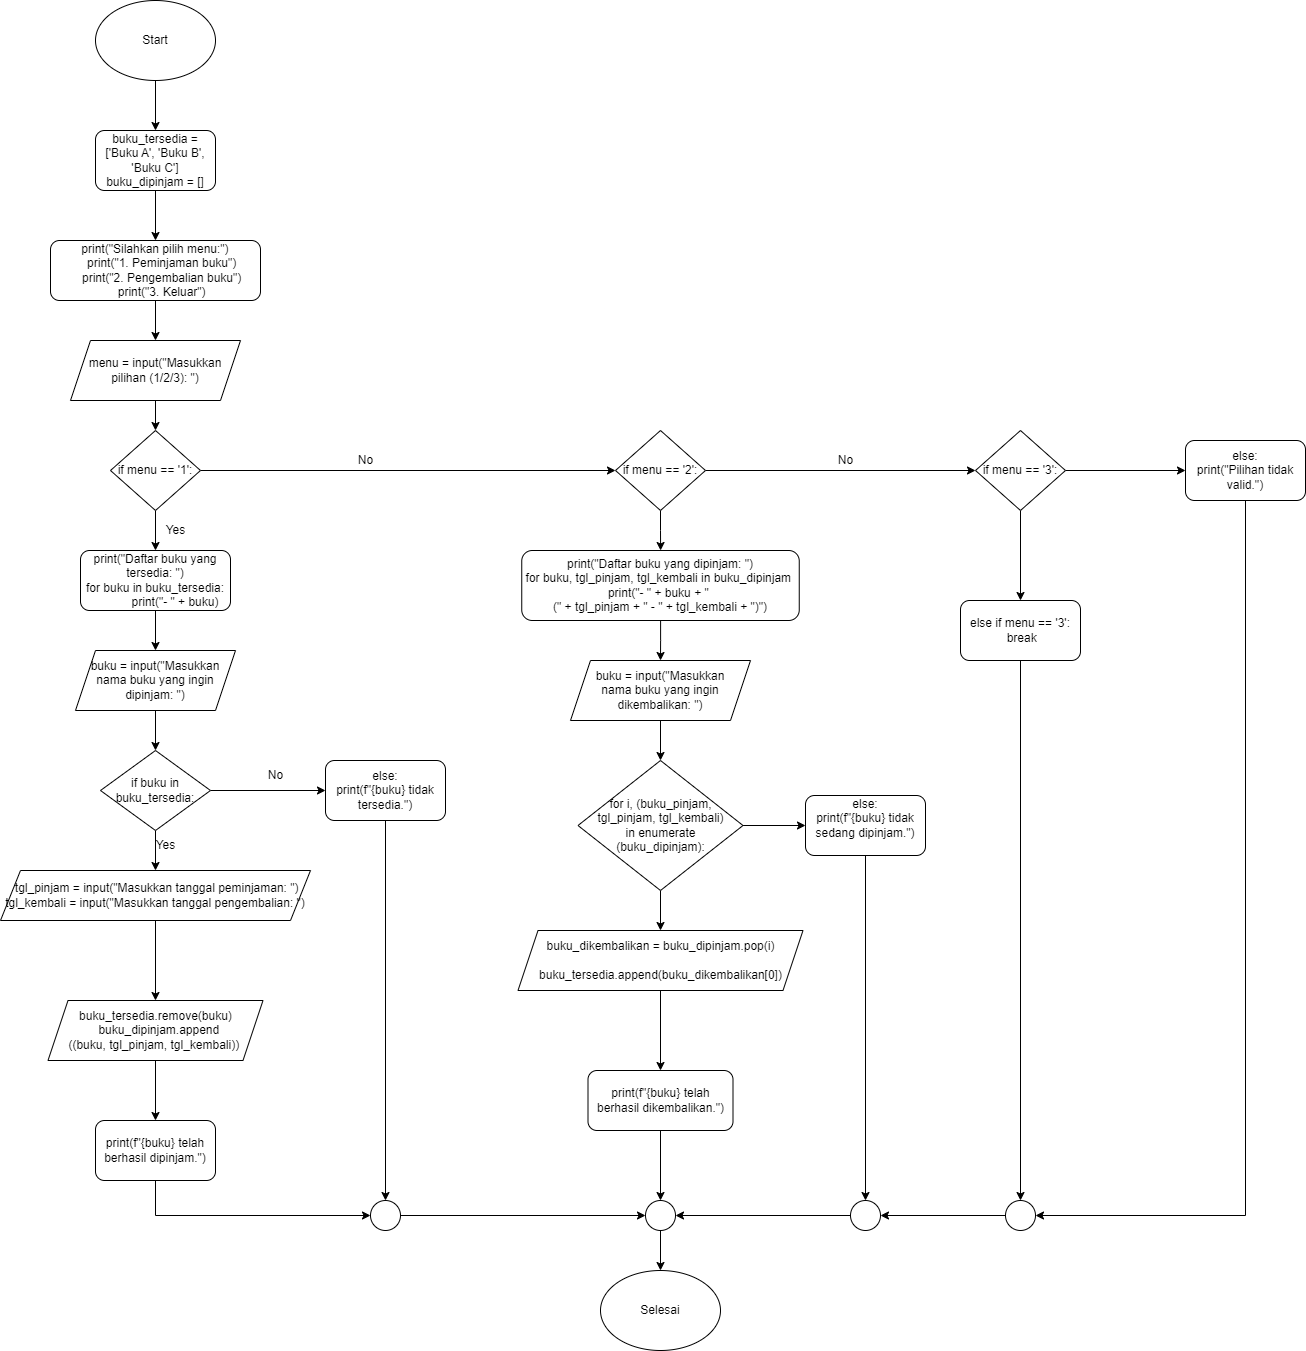

The diagram above was exported from draw.io. Its source (the exported page's mxGraphModel, read from the mxfile embedded in the PNG):
<mxGraphModel dx="1563" dy="819" grid="1" gridSize="10" guides="1" tooltips="1" connect="1" arrows="1" fold="1" page="1" pageScale="1" pageWidth="1654" pageHeight="2336" math="0" shadow="0">
  <root>
    <mxCell id="0" />
    <mxCell id="1" parent="0" />
    <mxCell id="HYp_2x7PMjiEiiJk2edr-5" value="" style="edgeStyle=orthogonalEdgeStyle;rounded=0;orthogonalLoop=1;jettySize=auto;html=1;" parent="1" source="HYp_2x7PMjiEiiJk2edr-2" edge="1">
      <mxGeometry relative="1" as="geometry">
        <mxPoint x="230" y="220" as="targetPoint" />
      </mxGeometry>
    </mxCell>
    <mxCell id="HYp_2x7PMjiEiiJk2edr-2" value="Start" style="ellipse;whiteSpace=wrap;html=1;" parent="1" vertex="1">
      <mxGeometry x="170" y="90" width="120" height="80" as="geometry" />
    </mxCell>
    <mxCell id="WdKqVLXrJcf_DolRjhV1-3" style="edgeStyle=orthogonalEdgeStyle;rounded=0;orthogonalLoop=1;jettySize=auto;html=1;" edge="1" parent="1" source="WdKqVLXrJcf_DolRjhV1-1">
      <mxGeometry relative="1" as="geometry">
        <mxPoint x="230" y="330" as="targetPoint" />
      </mxGeometry>
    </mxCell>
    <mxCell id="WdKqVLXrJcf_DolRjhV1-1" value="&lt;div&gt;buku_tersedia = ['Buku A', 'Buku B', 'Buku C']&lt;/div&gt;&lt;div&gt;buku_dipinjam = []&lt;/div&gt;" style="rounded=1;whiteSpace=wrap;html=1;" vertex="1" parent="1">
      <mxGeometry x="170" y="220" width="120" height="60" as="geometry" />
    </mxCell>
    <mxCell id="WdKqVLXrJcf_DolRjhV1-7" style="edgeStyle=orthogonalEdgeStyle;rounded=0;orthogonalLoop=1;jettySize=auto;html=1;" edge="1" parent="1" source="WdKqVLXrJcf_DolRjhV1-6">
      <mxGeometry relative="1" as="geometry">
        <mxPoint x="230" y="430" as="targetPoint" />
      </mxGeometry>
    </mxCell>
    <mxCell id="WdKqVLXrJcf_DolRjhV1-6" value="&lt;div&gt;print(&quot;Silahkan pilih menu:&quot;)&lt;/div&gt;&lt;div&gt;&amp;nbsp; &amp;nbsp; print(&quot;1. Peminjaman buku&quot;)&lt;/div&gt;&lt;div&gt;&amp;nbsp; &amp;nbsp; print(&quot;2. Pengembalian buku&quot;)&lt;/div&gt;&lt;div&gt;&amp;nbsp; &amp;nbsp; print(&quot;3. Keluar&quot;)&lt;/div&gt;" style="rounded=1;whiteSpace=wrap;html=1;" vertex="1" parent="1">
      <mxGeometry x="125" y="330" width="210" height="60" as="geometry" />
    </mxCell>
    <mxCell id="WdKqVLXrJcf_DolRjhV1-9" style="edgeStyle=orthogonalEdgeStyle;rounded=0;orthogonalLoop=1;jettySize=auto;html=1;" edge="1" parent="1" source="WdKqVLXrJcf_DolRjhV1-8" target="WdKqVLXrJcf_DolRjhV1-10">
      <mxGeometry relative="1" as="geometry">
        <mxPoint x="230" y="520" as="targetPoint" />
      </mxGeometry>
    </mxCell>
    <mxCell id="WdKqVLXrJcf_DolRjhV1-8" value="menu = input(&quot;Masukkan pilihan (1/2/3): &quot;)" style="shape=parallelogram;perimeter=parallelogramPerimeter;whiteSpace=wrap;html=1;fixedSize=1;" vertex="1" parent="1">
      <mxGeometry x="145" y="430" width="170" height="60" as="geometry" />
    </mxCell>
    <mxCell id="WdKqVLXrJcf_DolRjhV1-13" style="edgeStyle=orthogonalEdgeStyle;rounded=0;orthogonalLoop=1;jettySize=auto;html=1;entryX=0;entryY=0.5;entryDx=0;entryDy=0;" edge="1" parent="1" source="WdKqVLXrJcf_DolRjhV1-10" target="WdKqVLXrJcf_DolRjhV1-11">
      <mxGeometry relative="1" as="geometry" />
    </mxCell>
    <mxCell id="WdKqVLXrJcf_DolRjhV1-15" style="edgeStyle=orthogonalEdgeStyle;rounded=0;orthogonalLoop=1;jettySize=auto;html=1;" edge="1" parent="1" source="WdKqVLXrJcf_DolRjhV1-10">
      <mxGeometry relative="1" as="geometry">
        <mxPoint x="230" y="640" as="targetPoint" />
      </mxGeometry>
    </mxCell>
    <mxCell id="WdKqVLXrJcf_DolRjhV1-10" value="if menu == '1':" style="rhombus;whiteSpace=wrap;html=1;" vertex="1" parent="1">
      <mxGeometry x="185" y="520" width="90" height="80" as="geometry" />
    </mxCell>
    <mxCell id="WdKqVLXrJcf_DolRjhV1-14" style="edgeStyle=orthogonalEdgeStyle;rounded=0;orthogonalLoop=1;jettySize=auto;html=1;entryX=0;entryY=0.5;entryDx=0;entryDy=0;" edge="1" parent="1" source="WdKqVLXrJcf_DolRjhV1-11" target="WdKqVLXrJcf_DolRjhV1-12">
      <mxGeometry relative="1" as="geometry" />
    </mxCell>
    <mxCell id="WdKqVLXrJcf_DolRjhV1-44" value="" style="edgeStyle=orthogonalEdgeStyle;rounded=0;orthogonalLoop=1;jettySize=auto;html=1;" edge="1" parent="1" source="WdKqVLXrJcf_DolRjhV1-11" target="WdKqVLXrJcf_DolRjhV1-43">
      <mxGeometry relative="1" as="geometry" />
    </mxCell>
    <mxCell id="WdKqVLXrJcf_DolRjhV1-11" value="if menu == '2':" style="rhombus;whiteSpace=wrap;html=1;" vertex="1" parent="1">
      <mxGeometry x="690" y="520" width="90" height="80" as="geometry" />
    </mxCell>
    <mxCell id="WdKqVLXrJcf_DolRjhV1-58" value="" style="edgeStyle=orthogonalEdgeStyle;rounded=0;orthogonalLoop=1;jettySize=auto;html=1;" edge="1" parent="1" source="WdKqVLXrJcf_DolRjhV1-12">
      <mxGeometry relative="1" as="geometry">
        <mxPoint x="1095" y="690" as="targetPoint" />
      </mxGeometry>
    </mxCell>
    <mxCell id="WdKqVLXrJcf_DolRjhV1-61" style="edgeStyle=orthogonalEdgeStyle;rounded=0;orthogonalLoop=1;jettySize=auto;html=1;" edge="1" parent="1" source="WdKqVLXrJcf_DolRjhV1-12" target="WdKqVLXrJcf_DolRjhV1-62">
      <mxGeometry relative="1" as="geometry">
        <mxPoint x="1260" y="560" as="targetPoint" />
      </mxGeometry>
    </mxCell>
    <mxCell id="WdKqVLXrJcf_DolRjhV1-12" value="if menu == '3':" style="rhombus;whiteSpace=wrap;html=1;" vertex="1" parent="1">
      <mxGeometry x="1050" y="520" width="90" height="80" as="geometry" />
    </mxCell>
    <mxCell id="WdKqVLXrJcf_DolRjhV1-20" value="" style="edgeStyle=orthogonalEdgeStyle;rounded=0;orthogonalLoop=1;jettySize=auto;html=1;entryX=0.5;entryY=0;entryDx=0;entryDy=0;" edge="1" parent="1" source="WdKqVLXrJcf_DolRjhV1-16" target="WdKqVLXrJcf_DolRjhV1-21">
      <mxGeometry relative="1" as="geometry">
        <mxPoint x="230" y="760" as="targetPoint" />
      </mxGeometry>
    </mxCell>
    <mxCell id="WdKqVLXrJcf_DolRjhV1-16" value="print(&quot;Daftar buku yang tersedia: &quot;)&lt;br&gt;&lt;div&gt;for buku in buku_tersedia:&lt;/div&gt;&lt;div&gt;&amp;nbsp; &amp;nbsp; &amp;nbsp; &amp;nbsp; &amp;nbsp; &amp;nbsp; print(&quot;- &quot; + buku)&lt;/div&gt;" style="rounded=1;whiteSpace=wrap;html=1;" vertex="1" parent="1">
      <mxGeometry x="155" y="640" width="150" height="60" as="geometry" />
    </mxCell>
    <mxCell id="WdKqVLXrJcf_DolRjhV1-23" value="" style="edgeStyle=orthogonalEdgeStyle;rounded=0;orthogonalLoop=1;jettySize=auto;html=1;" edge="1" parent="1" source="WdKqVLXrJcf_DolRjhV1-21" target="WdKqVLXrJcf_DolRjhV1-22">
      <mxGeometry relative="1" as="geometry" />
    </mxCell>
    <mxCell id="WdKqVLXrJcf_DolRjhV1-21" value="buku = input(&quot;Masukkan nama buku yang ingin dipinjam: &quot;)" style="shape=parallelogram;perimeter=parallelogramPerimeter;whiteSpace=wrap;html=1;fixedSize=1;" vertex="1" parent="1">
      <mxGeometry x="150" y="740" width="160" height="60" as="geometry" />
    </mxCell>
    <mxCell id="WdKqVLXrJcf_DolRjhV1-25" value="" style="edgeStyle=orthogonalEdgeStyle;rounded=0;orthogonalLoop=1;jettySize=auto;html=1;" edge="1" parent="1" source="WdKqVLXrJcf_DolRjhV1-22" target="WdKqVLXrJcf_DolRjhV1-24">
      <mxGeometry relative="1" as="geometry" />
    </mxCell>
    <mxCell id="WdKqVLXrJcf_DolRjhV1-27" value="" style="edgeStyle=orthogonalEdgeStyle;rounded=0;orthogonalLoop=1;jettySize=auto;html=1;" edge="1" parent="1" source="WdKqVLXrJcf_DolRjhV1-22" target="WdKqVLXrJcf_DolRjhV1-26">
      <mxGeometry relative="1" as="geometry" />
    </mxCell>
    <mxCell id="WdKqVLXrJcf_DolRjhV1-22" value="if buku in buku_tersedia:" style="rhombus;whiteSpace=wrap;html=1;" vertex="1" parent="1">
      <mxGeometry x="175" y="840" width="110" height="80" as="geometry" />
    </mxCell>
    <mxCell id="WdKqVLXrJcf_DolRjhV1-87" style="edgeStyle=orthogonalEdgeStyle;rounded=0;orthogonalLoop=1;jettySize=auto;html=1;entryX=0.5;entryY=0;entryDx=0;entryDy=0;" edge="1" parent="1" source="WdKqVLXrJcf_DolRjhV1-24" target="WdKqVLXrJcf_DolRjhV1-63">
      <mxGeometry relative="1" as="geometry" />
    </mxCell>
    <mxCell id="WdKqVLXrJcf_DolRjhV1-24" value="&lt;div&gt;else:&lt;/div&gt;&lt;div&gt;&lt;span style=&quot;background-color: initial;&quot;&gt;print(f&quot;{buku} tidak tersedia.&quot;)&lt;/span&gt;&lt;/div&gt;" style="rounded=1;whiteSpace=wrap;html=1;" vertex="1" parent="1">
      <mxGeometry x="400" y="850" width="120" height="60" as="geometry" />
    </mxCell>
    <mxCell id="WdKqVLXrJcf_DolRjhV1-29" value="" style="edgeStyle=orthogonalEdgeStyle;rounded=0;orthogonalLoop=1;jettySize=auto;html=1;" edge="1" parent="1" source="WdKqVLXrJcf_DolRjhV1-26" target="WdKqVLXrJcf_DolRjhV1-28">
      <mxGeometry relative="1" as="geometry" />
    </mxCell>
    <mxCell id="WdKqVLXrJcf_DolRjhV1-26" value="&lt;div&gt;&lt;span style=&quot;background-color: initial;&quot;&gt;&amp;nbsp;tgl_pinjam = input(&quot;Masukkan tanggal peminjaman: &quot;)&lt;/span&gt;&lt;br&gt;&lt;/div&gt;&lt;div&gt;&lt;span style=&quot;background-color: initial;&quot;&gt;tgl_kembali = input(&quot;Masukkan tanggal pengembalian: &quot;)&lt;/span&gt;&lt;/div&gt;" style="shape=parallelogram;perimeter=parallelogramPerimeter;whiteSpace=wrap;html=1;fixedSize=1;" vertex="1" parent="1">
      <mxGeometry x="75" y="960" width="310" height="50" as="geometry" />
    </mxCell>
    <mxCell id="WdKqVLXrJcf_DolRjhV1-41" value="" style="edgeStyle=orthogonalEdgeStyle;rounded=0;orthogonalLoop=1;jettySize=auto;html=1;" edge="1" parent="1" source="WdKqVLXrJcf_DolRjhV1-28" target="WdKqVLXrJcf_DolRjhV1-40">
      <mxGeometry relative="1" as="geometry" />
    </mxCell>
    <mxCell id="WdKqVLXrJcf_DolRjhV1-28" value="&lt;div&gt;buku_tersedia.remove(buku)&lt;/div&gt;&lt;div&gt;&amp;nbsp; buku_dipinjam.append&lt;/div&gt;&lt;div&gt;((buku, tgl_pinjam, tgl_kembali))&amp;nbsp;&lt;/div&gt;" style="shape=parallelogram;perimeter=parallelogramPerimeter;whiteSpace=wrap;html=1;fixedSize=1;" vertex="1" parent="1">
      <mxGeometry x="122.5" y="1090" width="215" height="60" as="geometry" />
    </mxCell>
    <mxCell id="WdKqVLXrJcf_DolRjhV1-33" value="Selesai" style="ellipse;whiteSpace=wrap;html=1;" vertex="1" parent="1">
      <mxGeometry x="675" y="1360" width="120" height="80" as="geometry" />
    </mxCell>
    <mxCell id="WdKqVLXrJcf_DolRjhV1-67" style="edgeStyle=orthogonalEdgeStyle;rounded=0;orthogonalLoop=1;jettySize=auto;html=1;entryX=0;entryY=0.5;entryDx=0;entryDy=0;" edge="1" parent="1" source="WdKqVLXrJcf_DolRjhV1-40" target="WdKqVLXrJcf_DolRjhV1-63">
      <mxGeometry relative="1" as="geometry">
        <Array as="points">
          <mxPoint x="230" y="1305" />
        </Array>
      </mxGeometry>
    </mxCell>
    <mxCell id="WdKqVLXrJcf_DolRjhV1-40" value="print(f&quot;{buku} telah berhasil dipinjam.&quot;)" style="rounded=1;whiteSpace=wrap;html=1;" vertex="1" parent="1">
      <mxGeometry x="170" y="1210" width="120" height="60" as="geometry" />
    </mxCell>
    <mxCell id="WdKqVLXrJcf_DolRjhV1-46" value="" style="edgeStyle=orthogonalEdgeStyle;rounded=0;orthogonalLoop=1;jettySize=auto;html=1;entryX=0.5;entryY=0;entryDx=0;entryDy=0;" edge="1" parent="1" source="WdKqVLXrJcf_DolRjhV1-43" target="WdKqVLXrJcf_DolRjhV1-47">
      <mxGeometry relative="1" as="geometry">
        <mxPoint x="735" y="810" as="targetPoint" />
      </mxGeometry>
    </mxCell>
    <mxCell id="WdKqVLXrJcf_DolRjhV1-43" value="&lt;div&gt;print(&quot;Daftar buku yang dipinjam: &quot;)&lt;/div&gt;&lt;div&gt;for buku, tgl_pinjam, tgl_kembali in buku_dipinjam&amp;nbsp;&lt;/div&gt;&lt;div&gt;&lt;span style=&quot;background-color: initial;&quot;&gt;print(&quot;- &quot; + buku + &quot;&amp;nbsp;&lt;/span&gt;&lt;/div&gt;&lt;div&gt;(&quot; + tgl_pinjam + &quot; - &quot; + tgl_kembali + &quot;)&quot;)&lt;/div&gt;" style="rounded=1;whiteSpace=wrap;html=1;" vertex="1" parent="1">
      <mxGeometry x="596.25" y="640" width="277.5" height="70" as="geometry" />
    </mxCell>
    <mxCell id="WdKqVLXrJcf_DolRjhV1-69" value="" style="edgeStyle=orthogonalEdgeStyle;rounded=0;orthogonalLoop=1;jettySize=auto;html=1;" edge="1" parent="1" source="WdKqVLXrJcf_DolRjhV1-47" target="WdKqVLXrJcf_DolRjhV1-68">
      <mxGeometry relative="1" as="geometry" />
    </mxCell>
    <mxCell id="WdKqVLXrJcf_DolRjhV1-47" value="&lt;div&gt;buku = input(&quot;Masukkan&lt;/div&gt;&lt;div&gt;nama buku yang ingin dikembalikan: &quot;)&lt;/div&gt;" style="shape=parallelogram;perimeter=parallelogramPerimeter;whiteSpace=wrap;html=1;fixedSize=1;" vertex="1" parent="1">
      <mxGeometry x="645" y="750" width="180" height="60" as="geometry" />
    </mxCell>
    <mxCell id="WdKqVLXrJcf_DolRjhV1-49" value="No" style="text;html=1;align=center;verticalAlign=middle;resizable=0;points=[];autosize=1;strokeColor=none;fillColor=none;" vertex="1" parent="1">
      <mxGeometry x="330" y="850" width="40" height="30" as="geometry" />
    </mxCell>
    <mxCell id="WdKqVLXrJcf_DolRjhV1-50" value="Yes" style="text;html=1;align=center;verticalAlign=middle;resizable=0;points=[];autosize=1;strokeColor=none;fillColor=none;" vertex="1" parent="1">
      <mxGeometry x="220" y="920" width="40" height="30" as="geometry" />
    </mxCell>
    <mxCell id="WdKqVLXrJcf_DolRjhV1-52" value="Yes" style="text;html=1;align=center;verticalAlign=middle;resizable=0;points=[];autosize=1;strokeColor=none;fillColor=none;" vertex="1" parent="1">
      <mxGeometry x="230" y="605" width="40" height="30" as="geometry" />
    </mxCell>
    <mxCell id="WdKqVLXrJcf_DolRjhV1-53" value="No" style="text;html=1;align=center;verticalAlign=middle;resizable=0;points=[];autosize=1;strokeColor=none;fillColor=none;" vertex="1" parent="1">
      <mxGeometry x="420" y="535" width="40" height="30" as="geometry" />
    </mxCell>
    <mxCell id="WdKqVLXrJcf_DolRjhV1-54" value="No" style="text;html=1;align=center;verticalAlign=middle;resizable=0;points=[];autosize=1;strokeColor=none;fillColor=none;" vertex="1" parent="1">
      <mxGeometry x="900" y="535" width="40" height="30" as="geometry" />
    </mxCell>
    <mxCell id="WdKqVLXrJcf_DolRjhV1-92" style="edgeStyle=orthogonalEdgeStyle;rounded=0;orthogonalLoop=1;jettySize=auto;html=1;entryX=0.5;entryY=0;entryDx=0;entryDy=0;" edge="1" parent="1" source="WdKqVLXrJcf_DolRjhV1-60" target="WdKqVLXrJcf_DolRjhV1-93">
      <mxGeometry relative="1" as="geometry">
        <mxPoint x="1095" y="1280" as="targetPoint" />
        <Array as="points" />
      </mxGeometry>
    </mxCell>
    <mxCell id="WdKqVLXrJcf_DolRjhV1-60" value="&lt;div&gt;else if menu == '3':&lt;/div&gt;&lt;div&gt;&amp;nbsp;break&lt;/div&gt;" style="rounded=1;whiteSpace=wrap;html=1;" vertex="1" parent="1">
      <mxGeometry x="1035" y="690" width="120" height="60" as="geometry" />
    </mxCell>
    <mxCell id="WdKqVLXrJcf_DolRjhV1-91" style="edgeStyle=orthogonalEdgeStyle;rounded=0;orthogonalLoop=1;jettySize=auto;html=1;entryX=1;entryY=0.5;entryDx=0;entryDy=0;" edge="1" parent="1" source="WdKqVLXrJcf_DolRjhV1-62" target="WdKqVLXrJcf_DolRjhV1-93">
      <mxGeometry relative="1" as="geometry">
        <mxPoint x="1320" y="1286.25" as="targetPoint" />
        <Array as="points">
          <mxPoint x="1320" y="1305" />
        </Array>
      </mxGeometry>
    </mxCell>
    <mxCell id="WdKqVLXrJcf_DolRjhV1-62" value="&lt;div&gt;else:&lt;/div&gt;&lt;div&gt;print(&quot;Pilihan tidak valid.&quot;)&lt;/div&gt;" style="rounded=1;whiteSpace=wrap;html=1;" vertex="1" parent="1">
      <mxGeometry x="1260" y="530" width="120" height="60" as="geometry" />
    </mxCell>
    <mxCell id="WdKqVLXrJcf_DolRjhV1-79" style="edgeStyle=orthogonalEdgeStyle;rounded=0;orthogonalLoop=1;jettySize=auto;html=1;entryX=0;entryY=0.5;entryDx=0;entryDy=0;" edge="1" parent="1" source="WdKqVLXrJcf_DolRjhV1-63" target="WdKqVLXrJcf_DolRjhV1-81">
      <mxGeometry relative="1" as="geometry">
        <mxPoint x="690" y="1305" as="targetPoint" />
      </mxGeometry>
    </mxCell>
    <mxCell id="WdKqVLXrJcf_DolRjhV1-63" value="" style="ellipse;whiteSpace=wrap;html=1;aspect=fixed;" vertex="1" parent="1">
      <mxGeometry x="445" y="1290" width="30" height="30" as="geometry" />
    </mxCell>
    <mxCell id="WdKqVLXrJcf_DolRjhV1-71" value="" style="edgeStyle=orthogonalEdgeStyle;rounded=0;orthogonalLoop=1;jettySize=auto;html=1;" edge="1" parent="1" source="WdKqVLXrJcf_DolRjhV1-68" target="WdKqVLXrJcf_DolRjhV1-70">
      <mxGeometry relative="1" as="geometry" />
    </mxCell>
    <mxCell id="WdKqVLXrJcf_DolRjhV1-75" value="" style="edgeStyle=orthogonalEdgeStyle;rounded=0;orthogonalLoop=1;jettySize=auto;html=1;" edge="1" parent="1" source="WdKqVLXrJcf_DolRjhV1-68" target="WdKqVLXrJcf_DolRjhV1-74">
      <mxGeometry relative="1" as="geometry" />
    </mxCell>
    <mxCell id="WdKqVLXrJcf_DolRjhV1-68" value="for i, (buku_pinjam, &lt;br&gt;tgl_pinjam, tgl_kembali) &lt;br&gt;in enumerate&lt;br&gt;(buku_dipinjam):" style="rhombus;whiteSpace=wrap;html=1;" vertex="1" parent="1">
      <mxGeometry x="652.5" y="850" width="165" height="130" as="geometry" />
    </mxCell>
    <mxCell id="WdKqVLXrJcf_DolRjhV1-88" style="edgeStyle=orthogonalEdgeStyle;rounded=0;orthogonalLoop=1;jettySize=auto;html=1;entryX=0.5;entryY=0;entryDx=0;entryDy=0;" edge="1" parent="1" source="WdKqVLXrJcf_DolRjhV1-70" target="WdKqVLXrJcf_DolRjhV1-89">
      <mxGeometry relative="1" as="geometry">
        <mxPoint x="940" y="1280" as="targetPoint" />
      </mxGeometry>
    </mxCell>
    <mxCell id="WdKqVLXrJcf_DolRjhV1-70" value="&lt;div&gt;else:&lt;/div&gt;&lt;div&gt;&lt;span style=&quot;background-color: initial;&quot;&gt;print(f&quot;{buku} tidak sedang dipinjam.&quot;)&lt;/span&gt;&lt;/div&gt;&lt;div&gt;&lt;br&gt;&lt;/div&gt;" style="rounded=1;whiteSpace=wrap;html=1;" vertex="1" parent="1">
      <mxGeometry x="880" y="885" width="120" height="60" as="geometry" />
    </mxCell>
    <mxCell id="WdKqVLXrJcf_DolRjhV1-77" value="" style="edgeStyle=orthogonalEdgeStyle;rounded=0;orthogonalLoop=1;jettySize=auto;html=1;" edge="1" parent="1" source="WdKqVLXrJcf_DolRjhV1-74" target="WdKqVLXrJcf_DolRjhV1-76">
      <mxGeometry relative="1" as="geometry" />
    </mxCell>
    <mxCell id="WdKqVLXrJcf_DolRjhV1-74" value="&lt;div&gt;buku_dikembalikan = buku_dipinjam.pop(i)&lt;/div&gt;&lt;div&gt;&amp;nbsp; &amp;nbsp; &amp;nbsp; &amp;nbsp; &amp;nbsp; &amp;nbsp; &amp;nbsp; &amp;nbsp; buku_tersedia.append(buku_dikembalikan[0])&lt;/div&gt;" style="shape=parallelogram;perimeter=parallelogramPerimeter;whiteSpace=wrap;html=1;fixedSize=1;" vertex="1" parent="1">
      <mxGeometry x="592.5" y="1020" width="285" height="60" as="geometry" />
    </mxCell>
    <mxCell id="WdKqVLXrJcf_DolRjhV1-82" style="edgeStyle=orthogonalEdgeStyle;rounded=0;orthogonalLoop=1;jettySize=auto;html=1;entryX=0.5;entryY=0;entryDx=0;entryDy=0;" edge="1" parent="1" source="WdKqVLXrJcf_DolRjhV1-76" target="WdKqVLXrJcf_DolRjhV1-81">
      <mxGeometry relative="1" as="geometry" />
    </mxCell>
    <mxCell id="WdKqVLXrJcf_DolRjhV1-76" value="print(f&quot;{buku} telah berhasil dikembalikan.&quot;)" style="rounded=1;whiteSpace=wrap;html=1;" vertex="1" parent="1">
      <mxGeometry x="662.5" y="1160" width="145" height="60" as="geometry" />
    </mxCell>
    <mxCell id="WdKqVLXrJcf_DolRjhV1-83" value="" style="edgeStyle=orthogonalEdgeStyle;rounded=0;orthogonalLoop=1;jettySize=auto;html=1;" edge="1" parent="1" source="WdKqVLXrJcf_DolRjhV1-81" target="WdKqVLXrJcf_DolRjhV1-33">
      <mxGeometry relative="1" as="geometry" />
    </mxCell>
    <mxCell id="WdKqVLXrJcf_DolRjhV1-81" value="" style="ellipse;whiteSpace=wrap;html=1;aspect=fixed;" vertex="1" parent="1">
      <mxGeometry x="720" y="1290" width="30" height="30" as="geometry" />
    </mxCell>
    <mxCell id="WdKqVLXrJcf_DolRjhV1-90" style="edgeStyle=orthogonalEdgeStyle;rounded=0;orthogonalLoop=1;jettySize=auto;html=1;entryX=1;entryY=0.5;entryDx=0;entryDy=0;" edge="1" parent="1" source="WdKqVLXrJcf_DolRjhV1-89" target="WdKqVLXrJcf_DolRjhV1-81">
      <mxGeometry relative="1" as="geometry" />
    </mxCell>
    <mxCell id="WdKqVLXrJcf_DolRjhV1-89" value="" style="ellipse;whiteSpace=wrap;html=1;aspect=fixed;" vertex="1" parent="1">
      <mxGeometry x="925" y="1290" width="30" height="30" as="geometry" />
    </mxCell>
    <mxCell id="WdKqVLXrJcf_DolRjhV1-94" style="edgeStyle=orthogonalEdgeStyle;rounded=0;orthogonalLoop=1;jettySize=auto;html=1;entryX=1;entryY=0.5;entryDx=0;entryDy=0;" edge="1" parent="1" source="WdKqVLXrJcf_DolRjhV1-93" target="WdKqVLXrJcf_DolRjhV1-89">
      <mxGeometry relative="1" as="geometry" />
    </mxCell>
    <mxCell id="WdKqVLXrJcf_DolRjhV1-93" value="" style="ellipse;whiteSpace=wrap;html=1;aspect=fixed;" vertex="1" parent="1">
      <mxGeometry x="1080" y="1290" width="30" height="30" as="geometry" />
    </mxCell>
  </root>
</mxGraphModel>